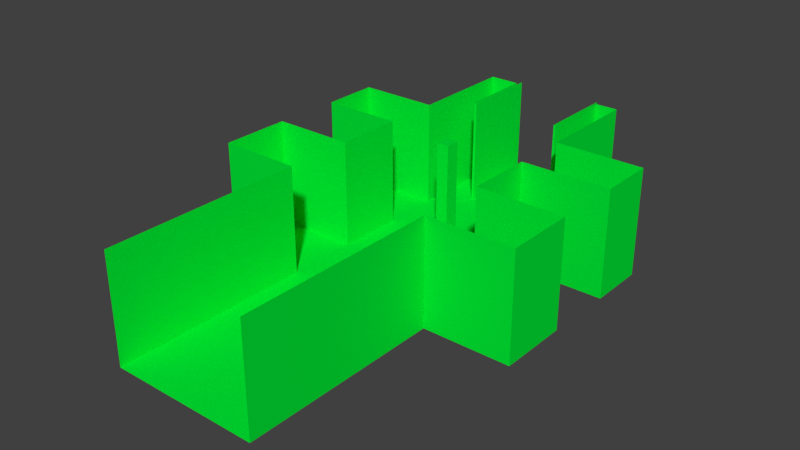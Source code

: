 # Source: kngRoomSimple.blend  (saved by Blender 2.79.0; exported with 4.5.12 LTS)
import bpy
from mathutils import Matrix  # noqa: F401  (used for matrix-valued properties, if any)

bpy.ops.wm.read_factory_settings(use_empty=True)
scene = bpy.context.scene
scene.name = 'Scene'

# ---- collections
col_collection_1 = bpy.data.collections.new('Collection 1'); scene.collection.children.link(col_collection_1)

# ---- materials (node trees are filled in below, after node groups)
mat_knggreen = bpy.data.materials.new('KngGreen')
mat_knggreen.alpha_threshold = 0.0
mat_knggreen.use_transparent_shadow = False
mat_knggreen.diffuse_color = (0.0, 0.8, 0.0371, 1.0)
mat_knggreen.roughness = 0.5

# ---- material node trees

# ---- world
world_world = bpy.data.worlds.new('World'); scene.world = world_world
world_world.color = (0.05088, 0.05088, 0.05088)
world_world.use_sun_shadow = False
world_world.sun_shadow_jitter_overblur = 0.0
world_world.cycles.sampling_method = 'MANUAL'

# ---- meshes
me_cube_001 = bpy.data.meshes.new('Cube.001')
me_cube_001.from_pydata([(-3.794, -8.267, -0.07012), (-3.794, 13.85, -0.07012), (2.781, -8.267, -0.07012), (2.781, 13.85, -0.07012), (-3.794, -5.668, -0.07012), (-3.794, -2.413, -0.07012), (-3.794, 0.5358, -0.07012), (-3.794, 3.594, -0.07012), (-3.794, 6.577, -0.07012), (-3.794, 10.58, -0.07012), (-3.794, 12.11, -0.07012), (2.781, 12.11, -0.07012), (2.781, 10.58, -0.07012), (2.781, 6.577, -0.07012), (2.781, 3.594, -0.07012), (2.781, 0.5358, -0.07012), (2.781, -2.413, -0.07012), (2.781, -5.668, -0.07012), (6.649, 3.594, -0.07012), (6.649, 0.5358, -0.07012), (-7.389, 0.5358, -0.07012), (-7.389, 3.594, -0.07012), (-3.794, 5.94, -0.07012), (2.781, 5.94, -0.07012), (-2.459, 13.85, -0.07012), (1.773, 13.85, -0.07012), (1.773, -8.267, -0.07012), (-2.459, -8.267, -0.07012), (-2.459, 12.11, -0.07012), (1.773, 12.11, -0.07012), (-2.459, 10.58, -0.07012), (1.773, 10.58, -0.07012), (-2.459, 6.577, -0.07012), (1.773, 6.577, -0.07012), (-2.459, 3.594, -0.07012), (1.773, 3.594, -0.07012), (-2.459, 0.5358, -0.07012), (1.773, 0.5358, -0.07012), (-2.459, -2.413, -0.07012), (1.773, -2.413, -0.07012), (-2.459, -5.668, -0.07012), (1.773, -5.668, -0.07012), (-2.459, 5.94, -0.07012), (1.773, 5.94, -0.07012), (-3.794, 9.069, -0.07012), (2.781, 9.069, -0.07012), (1.773, 9.069, -0.07012), (-2.459, 9.069, -0.07012), (6.716, 6.608, -0.07012), (6.716, 9.069, -0.07012), (-7.319, 6.577, -0.07012), (-7.319, 9.069, -0.07012), (2.781, 10.58, 4.638), (2.781, 12.11, 4.638), (-0.3515, -8.267, -0.07012), (-0.8982, -8.267, -0.07012), (2.781, 13.85, 4.638), (2.781, -8.267, 4.638), (-2.325, 10.58, -0.07012), (1.665, 10.58, -0.07012), (-0.8982, 6.577, -0.07012), (-0.3515, 6.577, -0.07012), (-0.8982, 3.594, -0.07012), (-0.3515, 3.594, -0.07012), (-0.8982, 0.5358, -0.07012), (-0.3515, 0.5358, -0.07012), (-0.8982, -2.413, -0.07012), (-0.3515, -2.413, -0.07012), (-0.8982, -5.668, -0.07012), (-0.3515, -5.668, -0.07012), (-0.8982, 5.94, -0.07012), (-0.3515, 5.94, -0.07012), (-0.8982, 9.069, -0.07012), (-0.3515, 9.069, -0.07012), (-2.459, 13.85, 4.638), (1.773, 13.85, 4.638), (-2.459, 12.11, 4.638), (1.773, 12.11, 4.638), (-2.459, 10.58, 4.638), (1.773, 10.58, 4.638), (-2.325, 10.58, 4.638), (1.665, 10.58, 4.638), (2.781, 6.577, 4.638), (2.781, 3.594, 4.638), (2.781, 0.5358, 4.638), (2.781, -2.413, 4.638), (2.781, -5.668, 4.638), (6.649, 3.594, 4.638), (6.649, 0.5358, 4.638), (2.781, 5.94, 4.638), (2.781, 9.069, 4.638), (6.716, 6.608, 4.638), (6.716, 9.069, 4.638), (-3.794, -8.267, 4.638), (-3.794, 13.85, 4.638), (-3.794, -5.668, 4.638), (-3.794, -2.413, 4.638), (-3.794, 0.5358, 4.638), (-3.794, 3.594, 4.638), (-3.794, 6.577, 4.638), (-3.794, 10.58, 4.638), (-3.794, 12.11, 4.638), (-7.389, 0.5358, 4.638), (-7.389, 3.594, 4.638), (-3.794, 5.94, 4.638), (-3.794, 9.069, 4.638), (-7.319, 6.577, 4.638), (-7.319, 9.069, 4.638), (-0.8982, 6.577, 4.638), (-0.3515, 6.577, 4.638), (-0.8982, 5.94, 4.638), (-0.3515, 5.94, 4.638), (-2.325, 14.09, -0.07012), (1.665, 14.09, -0.07012), (-2.325, 14.09, 4.638), (1.665, 14.09, 4.638)], [], [(15, 19, 18, 14), (40, 4, 0, 27), (24, 1, 10, 28), (28, 10, 9, 30), (47, 44, 8, 32), (42, 22, 7, 34), (34, 7, 6, 36), (36, 6, 5, 38), (38, 5, 4, 40), (5, 6, 97, 96), (60, 70, 110, 108), (32, 8, 22, 42), (13, 33, 43, 23), (60, 32, 42, 70), (16, 39, 41, 17), (66, 38, 40, 68), (15, 37, 39, 16), (64, 36, 38, 66), (14, 35, 37, 15), (62, 34, 36, 64), (23, 43, 35, 14), (70, 42, 34, 62), (45, 46, 33, 13), (72, 47, 32, 60), (11, 29, 31, 12), (13, 82, 91, 48), (3, 25, 29, 11), (49, 92, 90, 45), (17, 41, 26, 2), (68, 40, 27, 55), (58, 30, 47, 72), (12, 31, 46, 45), (30, 9, 44, 47), (48, 91, 92, 49), (4, 5, 96, 95), (31, 59, 73, 46), (59, 58, 72, 73), (41, 69, 54, 26), (69, 68, 55, 54), (12, 45, 90, 52), (23, 14, 83, 89), (21, 103, 102, 20), (70, 71, 111, 110), (46, 73, 61, 33), (73, 72, 60, 61), (43, 71, 63, 35), (71, 70, 62, 63), (35, 63, 65, 37), (63, 62, 64, 65), (37, 65, 67, 39), (65, 64, 66, 67), (39, 67, 69, 41), (67, 66, 68, 69), (33, 61, 71, 43), (61, 60, 108, 109), (31, 79, 81, 59), (25, 75, 77, 29), (29, 77, 79, 31), (30, 58, 80, 78), (28, 76, 74, 24), (30, 78, 76, 28), (71, 61, 109, 111), (15, 16, 85, 84), (17, 2, 57, 86), (16, 17, 86, 85), (13, 23, 89, 82), (19, 88, 87, 18), (3, 11, 53, 56), (15, 84, 88, 19), (11, 12, 52, 53), (18, 87, 83, 14), (7, 98, 103, 21), (109, 108, 110, 111), (10, 1, 94, 101), (20, 102, 97, 6), (51, 107, 106, 50), (22, 8, 99, 104), (7, 22, 104, 98), (44, 105, 107, 51), (44, 9, 100, 105), (50, 106, 99, 8), (9, 10, 101, 100), (0, 4, 95, 93), (13, 48, 49, 45), (74, 94, 1, 24), (56, 75, 25, 3), (7, 21, 20, 6), (44, 51, 50, 8), (58, 59, 113, 112), (80, 58, 112, 114), (59, 81, 115, 113)])
me_cube_001.materials.append(mat_knggreen)
me_cube_001.use_remesh_preserve_volume = False
me_cube_001.use_remesh_preserve_attributes = False
me_cube_001.use_mirror_vertex_groups = False
me_cube_001.update()

# ---- objects
ob_cube = bpy.data.objects.new('Cube', me_cube_001)

# ---- transforms, parenting, visibility, modifiers, constraints
ob_cube.location = (0.0, 0.0, 0.0)
ob_cube.lineart.crease_threshold = 0.0

# ---- collection membership
col_collection_1.objects.link(ob_cube)

# ---- scene / render settings (as saved in the file)
scene.frame_start = 1; scene.frame_end = 250; scene.frame_set(2)
scene.render.engine = 'BLENDER_EEVEE_NEXT'
scene.render.resolution_percentage = 50
scene.render.dither_intensity = 0.0
scene.cycles.use_denoising = False
scene.cycles.samples = 128
scene.cycles.sampling_pattern = 'TABULATED_SOBOL'
scene.cycles.light_sampling_threshold = 0.0
scene.cycles.use_adaptive_sampling = False
scene.cycles.use_light_tree = False
scene.cycles.blur_glossy = 0.0
scene.cycles.sample_clamp_indirect = 0.0
scene.view_settings.view_transform = 'Standard'
bpy.context.view_layer.update()

# ---- added for rendering (the .blend has no active camera and no usable light): camera, sun
cam_auto = bpy.data.cameras.new('AutoCamera')
cam_auto.lens = 50.0
cam_auto.sensor_width = 36.0
cam_auto.clip_end = 1000.0
ob_auto_camera = bpy.data.objects.new('AutoCamera', cam_auto)
scene.collection.objects.link(ob_auto_camera)
ob_auto_camera.location = (24.5085, -26.901, 22.16)
ob_auto_camera.rotation_euler = (1.09748, -7.21219e-08, 0.694738)
scene.camera = ob_auto_camera
light_auto_sun = bpy.data.lights.new('AutoSun', 'SUN')
light_auto_sun.energy = 3.0
light_auto_sun.angle = 0.0523599
ob_auto_sun = bpy.data.objects.new('AutoSun', light_auto_sun)
scene.collection.objects.link(ob_auto_sun)
ob_auto_sun.rotation_euler = (0.872665, 0.174533, 0.523599)
bpy.context.view_layer.update()

